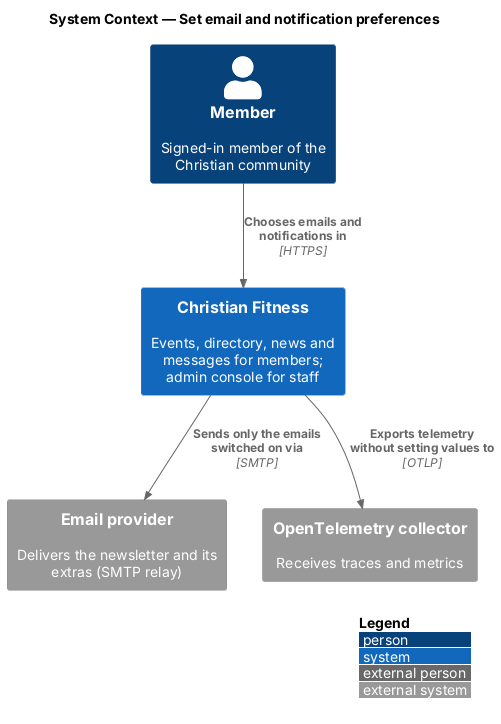

The diagram above was rendered by PlantUML. Its source (embedded in the PNG):
@startuml
!include <C4/C4_Context>
LAYOUT_WITH_LEGEND()
title System Context — Set email and notification preferences

Person(member, "Member", "Signed-in member of the Christian community")
System(cf, "Christian Fitness", "Events, directory, news and messages for members; admin console for staff")
System_Ext(mail, "Email provider", "Delivers the newsletter and its extras (SMTP relay)")
System_Ext(otel, "OpenTelemetry collector", "Receives traces and metrics")
Rel(member, cf, "Chooses emails and notifications in", "HTTPS")
Rel(cf, mail, "Sends only the emails switched on via", "SMTP")
Rel(cf, otel, "Exports telemetry without setting values to", "OTLP")
@enduml